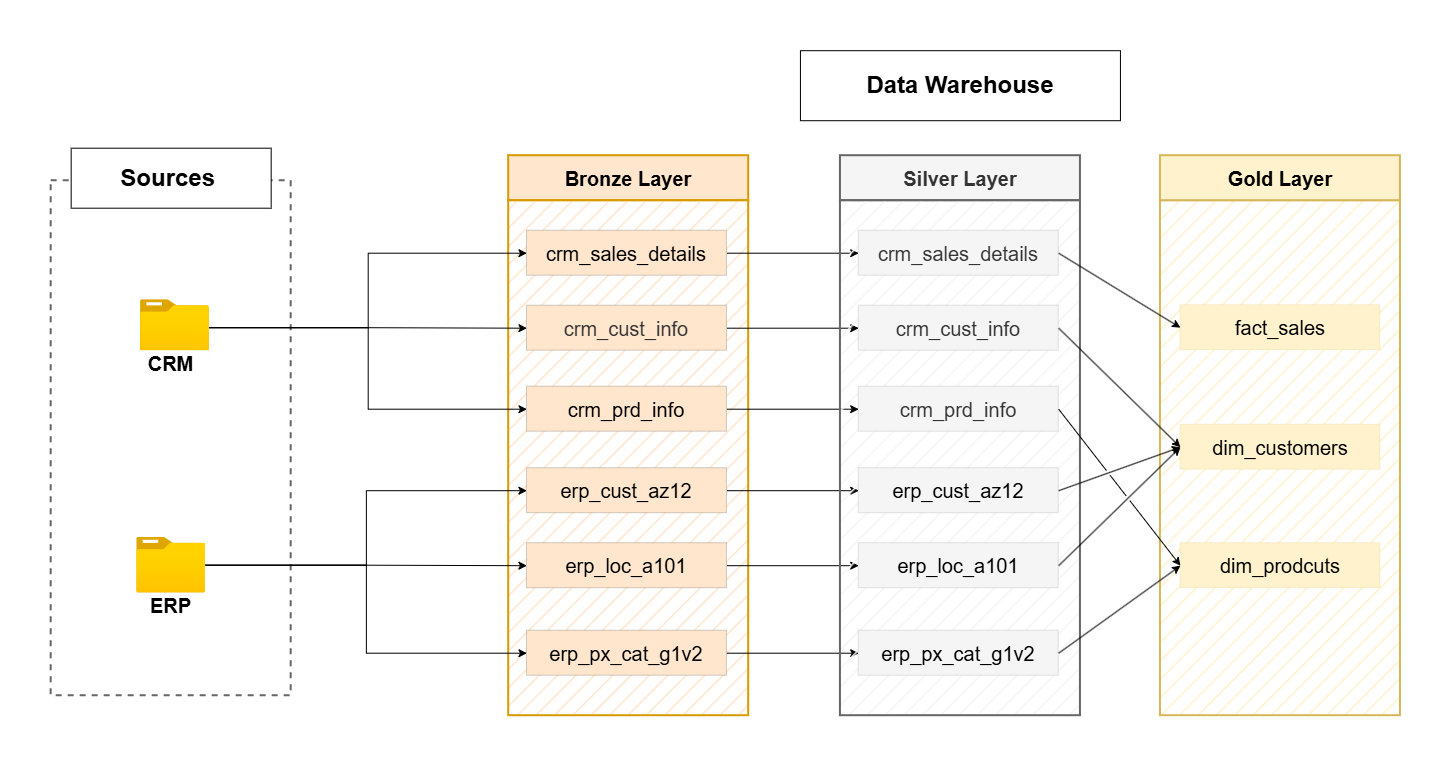

The diagram above was exported from draw.io. Its source (the exported page's mxGraphModel, read from the mxfile embedded in the PNG):
<mxGraphModel dx="1458" dy="1167" grid="1" gridSize="10" guides="1" tooltips="1" connect="1" arrows="1" fold="1" page="1" pageScale="1" pageWidth="1654" pageHeight="2336" math="0" shadow="0">
  <root>
    <mxCell id="0" />
    <mxCell id="1" parent="0" />
    <mxCell id="dTEnwvyUkHd7VrG4yX5H-5" parent="1" style="rounded=0;whiteSpace=wrap;html=1;fillColor=#fff2cc;strokeWidth=2;labelBackgroundColor=none;strokeColor=#d6b656;fillStyle=hatch;" value="" vertex="1">
      <mxGeometry height="515" width="240" x="1281.74" y="490" as="geometry" />
    </mxCell>
    <mxCell id="IdaJdMkeZ0mS2nP3If2V-15" parent="1" style="rounded=0;whiteSpace=wrap;html=1;fillColor=none;strokeWidth=2;labelBackgroundColor=none;strokeColor=#666666;fontColor=#333333;dashed=1;" value="" vertex="1">
      <mxGeometry height="515" width="240" x="172.48" y="470" as="geometry" />
    </mxCell>
    <mxCell id="w8o0YwNQ7-GcofV05UXP-1" parent="1" style="rounded=0;whiteSpace=wrap;html=1;fontSize=20;labelBackgroundColor=none;" value="&lt;font style=&quot;font-size: 24px;&quot;&gt;&lt;b style=&quot;&quot;&gt;Data Warehouse&lt;/b&gt;&lt;/font&gt;" vertex="1">
      <mxGeometry height="70" width="320" x="921.74" y="340" as="geometry" />
    </mxCell>
    <mxCell id="w8o0YwNQ7-GcofV05UXP-2" parent="1" style="rounded=0;whiteSpace=wrap;html=1;fontSize=20;labelBackgroundColor=none;strokeWidth=2;fillColor=#ffe6cc;strokeColor=#d79b00;" value="&lt;b&gt;Bronze Layer&lt;/b&gt;" vertex="1">
      <mxGeometry height="45" width="240" x="630" y="445" as="geometry" />
    </mxCell>
    <mxCell id="w8o0YwNQ7-GcofV05UXP-4" parent="1" style="rounded=0;whiteSpace=wrap;html=1;fontSize=20;labelBackgroundColor=none;strokeWidth=2;fillColor=#fff2cc;strokeColor=#d6b656;" value="&lt;b&gt;Gold Layer&lt;/b&gt;" vertex="1">
      <mxGeometry height="45" width="240" x="1281.74" y="445" as="geometry" />
    </mxCell>
    <mxCell id="w8o0YwNQ7-GcofV05UXP-5" parent="1" style="rounded=0;whiteSpace=wrap;html=1;fillColor=#ffe6cc;strokeWidth=2;labelBackgroundColor=none;strokeColor=#d79b00;fillStyle=hatch;" value="" vertex="1">
      <mxGeometry height="515" width="240" x="630" y="490" as="geometry" />
    </mxCell>
    <mxCell id="w8o0YwNQ7-GcofV05UXP-8" edge="1" parent="1" source="w8o0YwNQ7-GcofV05UXP-4" style="edgeStyle=orthogonalEdgeStyle;rounded=0;orthogonalLoop=1;jettySize=auto;html=1;innerLoopWaypoints=1;exitX=0.5;exitY=1;exitDx=0;exitDy=0;labelBackgroundColor=none;fontColor=default;" target="w8o0YwNQ7-GcofV05UXP-4">
      <mxGeometry relative="1" as="geometry" />
    </mxCell>
    <mxCell id="w8o0YwNQ7-GcofV05UXP-88" edge="1" parent="1" source="w8o0YwNQ7-GcofV05UXP-9" style="edgeStyle=orthogonalEdgeStyle;rounded=0;orthogonalLoop=1;jettySize=auto;html=1;" target="w8o0YwNQ7-GcofV05UXP-71">
      <mxGeometry relative="1" as="geometry" />
    </mxCell>
    <mxCell id="w8o0YwNQ7-GcofV05UXP-89" edge="1" parent="1" source="w8o0YwNQ7-GcofV05UXP-9" style="edgeStyle=orthogonalEdgeStyle;rounded=0;orthogonalLoop=1;jettySize=auto;html=1;entryX=0;entryY=0.5;entryDx=0;entryDy=0;" target="w8o0YwNQ7-GcofV05UXP-72">
      <mxGeometry relative="1" as="geometry" />
    </mxCell>
    <mxCell id="w8o0YwNQ7-GcofV05UXP-90" edge="1" parent="1" source="w8o0YwNQ7-GcofV05UXP-9" style="edgeStyle=orthogonalEdgeStyle;rounded=0;orthogonalLoop=1;jettySize=auto;html=1;entryX=0;entryY=0.5;entryDx=0;entryDy=0;" target="w8o0YwNQ7-GcofV05UXP-70">
      <mxGeometry relative="1" as="geometry" />
    </mxCell>
    <mxCell id="w8o0YwNQ7-GcofV05UXP-9" parent="1" style="image;aspect=fixed;html=1;points=[];align=center;fontSize=12;image=img/lib/azure2/general/Folder_Blank.svg;rounded=0;labelBackgroundColor=none;" value="" vertex="1">
      <mxGeometry height="56" width="69" x="257.98" y="826.5" as="geometry" />
    </mxCell>
    <mxCell id="w8o0YwNQ7-GcofV05UXP-11" parent="1" style="rounded=0;whiteSpace=wrap;html=1;strokeColor=none;fontSize=20;labelBackgroundColor=none;" value="&lt;b&gt;ERP&lt;/b&gt;" vertex="1">
      <mxGeometry height="25" width="76.52" x="254.22000000000003" y="882.5" as="geometry" />
    </mxCell>
    <mxCell id="w8o0YwNQ7-GcofV05UXP-13" parent="1" style="rounded=0;whiteSpace=wrap;html=1;fontSize=20;labelBackgroundColor=none;" value="&lt;b&gt;&lt;font style=&quot;font-size: 24px;&quot;&gt;Sources&amp;nbsp;&lt;/font&gt;&lt;/b&gt;" vertex="1">
      <mxGeometry height="60" width="200" x="192.48" y="437.5" as="geometry" />
    </mxCell>
    <mxCell id="w8o0YwNQ7-GcofV05UXP-14" edge="1" parent="1" source="w8o0YwNQ7-GcofV05UXP-4" style="edgeStyle=orthogonalEdgeStyle;rounded=0;orthogonalLoop=1;jettySize=auto;html=1;innerLoopWaypoints=1;exitX=0.5;exitY=1;exitDx=0;exitDy=0;labelBackgroundColor=none;fontColor=default;" target="w8o0YwNQ7-GcofV05UXP-4">
      <mxGeometry relative="1" as="geometry" />
    </mxCell>
    <mxCell id="w8o0YwNQ7-GcofV05UXP-85" edge="1" parent="1" source="w8o0YwNQ7-GcofV05UXP-18" style="edgeStyle=orthogonalEdgeStyle;rounded=0;orthogonalLoop=1;jettySize=auto;html=1;entryX=0;entryY=0.5;entryDx=0;entryDy=0;" target="w8o0YwNQ7-GcofV05UXP-65">
      <mxGeometry relative="1" as="geometry">
        <mxPoint x="460" y="608" as="targetPoint" />
      </mxGeometry>
    </mxCell>
    <mxCell id="w8o0YwNQ7-GcofV05UXP-86" edge="1" parent="1" source="w8o0YwNQ7-GcofV05UXP-18" style="edgeStyle=orthogonalEdgeStyle;rounded=0;orthogonalLoop=1;jettySize=auto;html=1;entryX=0;entryY=0.5;entryDx=0;entryDy=0;" target="w8o0YwNQ7-GcofV05UXP-64">
      <mxGeometry relative="1" as="geometry" />
    </mxCell>
    <mxCell id="w8o0YwNQ7-GcofV05UXP-87" edge="1" parent="1" source="w8o0YwNQ7-GcofV05UXP-18" style="edgeStyle=orthogonalEdgeStyle;rounded=0;orthogonalLoop=1;jettySize=auto;html=1;entryX=0;entryY=0.5;entryDx=0;entryDy=0;" target="w8o0YwNQ7-GcofV05UXP-66">
      <mxGeometry relative="1" as="geometry" />
    </mxCell>
    <mxCell id="w8o0YwNQ7-GcofV05UXP-18" parent="1" style="image;aspect=fixed;html=1;points=[];align=center;fontSize=12;image=img/lib/azure2/general/Folder_Blank.svg;rounded=0;labelBackgroundColor=none;" value="" vertex="1">
      <mxGeometry height="56.00000000000001" width="69" x="261.74" y="589" as="geometry" />
    </mxCell>
    <mxCell id="w8o0YwNQ7-GcofV05UXP-20" parent="1" style="rounded=0;whiteSpace=wrap;html=1;strokeColor=none;fontSize=20;labelBackgroundColor=none;" value="&lt;b&gt;CRM&lt;/b&gt;" vertex="1">
      <mxGeometry height="25" width="76.52" x="254.22" y="640" as="geometry" />
    </mxCell>
    <mxCell id="IdaJdMkeZ0mS2nP3If2V-9" edge="1" parent="1" source="w8o0YwNQ7-GcofV05UXP-64" style="edgeStyle=orthogonalEdgeStyle;rounded=0;orthogonalLoop=1;jettySize=auto;html=1;entryX=0;entryY=0.5;entryDx=0;entryDy=0;" target="IdaJdMkeZ0mS2nP3If2V-3">
      <mxGeometry relative="1" as="geometry" />
    </mxCell>
    <mxCell id="w8o0YwNQ7-GcofV05UXP-64" parent="1" style="rounded=0;whiteSpace=wrap;html=1;fontSize=20;labelBackgroundColor=none;strokeWidth=0;fillColor=#ffe6cc;strokeColor=default;" value="crm_sales_details" vertex="1">
      <mxGeometry height="45" width="200" x="648.26" y="520" as="geometry" />
    </mxCell>
    <mxCell id="IdaJdMkeZ0mS2nP3If2V-10" edge="1" parent="1" source="w8o0YwNQ7-GcofV05UXP-65" style="edgeStyle=orthogonalEdgeStyle;rounded=0;orthogonalLoop=1;jettySize=auto;html=1;entryX=0;entryY=0.5;entryDx=0;entryDy=0;" target="IdaJdMkeZ0mS2nP3If2V-4">
      <mxGeometry relative="1" as="geometry" />
    </mxCell>
    <mxCell id="w8o0YwNQ7-GcofV05UXP-65" parent="1" style="rounded=0;whiteSpace=wrap;html=1;fontSize=20;labelBackgroundColor=none;strokeWidth=0;fillColor=#ffe6cc;strokeColor=default;" value="&lt;span style=&quot;color: rgb(51, 51, 51);&quot;&gt;crm_cust_info&lt;/span&gt;" vertex="1">
      <mxGeometry height="45" width="200" x="648.26" y="595" as="geometry" />
    </mxCell>
    <mxCell id="IdaJdMkeZ0mS2nP3If2V-11" edge="1" parent="1" source="w8o0YwNQ7-GcofV05UXP-66" style="edgeStyle=orthogonalEdgeStyle;rounded=0;orthogonalLoop=1;jettySize=auto;html=1;entryX=0;entryY=0.5;entryDx=0;entryDy=0;" target="IdaJdMkeZ0mS2nP3If2V-5">
      <mxGeometry relative="1" as="geometry" />
    </mxCell>
    <mxCell id="w8o0YwNQ7-GcofV05UXP-66" parent="1" style="rounded=0;whiteSpace=wrap;html=1;fontSize=20;labelBackgroundColor=none;strokeWidth=0;fillColor=#ffe6cc;strokeColor=default;" value="crm_prd_info" vertex="1">
      <mxGeometry height="45" width="200" x="648.26" y="676" as="geometry" />
    </mxCell>
    <mxCell id="IdaJdMkeZ0mS2nP3If2V-12" edge="1" parent="1" source="w8o0YwNQ7-GcofV05UXP-70" style="edgeStyle=orthogonalEdgeStyle;rounded=0;orthogonalLoop=1;jettySize=auto;html=1;entryX=0;entryY=0.5;entryDx=0;entryDy=0;" target="IdaJdMkeZ0mS2nP3If2V-6">
      <mxGeometry relative="1" as="geometry" />
    </mxCell>
    <mxCell id="w8o0YwNQ7-GcofV05UXP-70" parent="1" style="rounded=0;whiteSpace=wrap;html=1;fontSize=20;labelBackgroundColor=none;strokeWidth=0;fillColor=#ffe6cc;strokeColor=default;" value="erp_cust_az12" vertex="1">
      <mxGeometry height="45" width="200" x="648.26" y="757.5" as="geometry" />
    </mxCell>
    <mxCell id="IdaJdMkeZ0mS2nP3If2V-13" edge="1" parent="1" source="w8o0YwNQ7-GcofV05UXP-71" style="edgeStyle=orthogonalEdgeStyle;rounded=0;orthogonalLoop=1;jettySize=auto;html=1;entryX=0;entryY=0.5;entryDx=0;entryDy=0;" target="IdaJdMkeZ0mS2nP3If2V-7">
      <mxGeometry relative="1" as="geometry" />
    </mxCell>
    <mxCell id="w8o0YwNQ7-GcofV05UXP-71" parent="1" style="rounded=0;whiteSpace=wrap;html=1;fontSize=20;labelBackgroundColor=none;strokeWidth=0;fillColor=#ffe6cc;strokeColor=default;" value="erp_loc_a101" vertex="1">
      <mxGeometry height="45" width="200" x="648.26" y="832.5" as="geometry" />
    </mxCell>
    <mxCell id="IdaJdMkeZ0mS2nP3If2V-14" edge="1" parent="1" source="w8o0YwNQ7-GcofV05UXP-72" style="edgeStyle=orthogonalEdgeStyle;rounded=0;orthogonalLoop=1;jettySize=auto;html=1;entryX=0;entryY=0.5;entryDx=0;entryDy=0;" target="IdaJdMkeZ0mS2nP3If2V-8">
      <mxGeometry relative="1" as="geometry" />
    </mxCell>
    <mxCell id="w8o0YwNQ7-GcofV05UXP-72" parent="1" style="rounded=0;whiteSpace=wrap;html=1;fontSize=20;labelBackgroundColor=none;strokeWidth=0;fillColor=#ffe6cc;strokeColor=default;" value="erp_px_cat_g1v2" vertex="1">
      <mxGeometry height="45" width="200" x="648.26" y="920" as="geometry" />
    </mxCell>
    <mxCell id="IdaJdMkeZ0mS2nP3If2V-1" parent="1" style="rounded=0;whiteSpace=wrap;html=1;fontSize=20;labelBackgroundColor=none;strokeWidth=2;fillColor=#f5f5f5;strokeColor=#666666;fontColor=#333333;" value="&lt;b&gt;Silver Layer&lt;/b&gt;" vertex="1">
      <mxGeometry height="45" width="240" x="961.74" y="445" as="geometry" />
    </mxCell>
    <mxCell id="IdaJdMkeZ0mS2nP3If2V-2" parent="1" style="rounded=0;whiteSpace=wrap;html=1;fillColor=#f5f5f5;strokeWidth=2;labelBackgroundColor=none;strokeColor=#666666;fontColor=#333333;fillStyle=hatch;" value="" vertex="1">
      <mxGeometry height="515" width="240" x="961.74" y="490" as="geometry" />
    </mxCell>
    <mxCell id="IdaJdMkeZ0mS2nP3If2V-3" parent="1" style="rounded=0;whiteSpace=wrap;html=1;fontSize=20;labelBackgroundColor=none;strokeWidth=0;fillColor=#f5f5f5;strokeColor=#666666;fontColor=#333333;" value="crm_sales_details" vertex="1">
      <mxGeometry height="45" width="200" x="980" y="520" as="geometry" />
    </mxCell>
    <mxCell id="IdaJdMkeZ0mS2nP3If2V-4" parent="1" style="rounded=0;whiteSpace=wrap;html=1;fontSize=20;labelBackgroundColor=none;strokeWidth=0;fillColor=#f5f5f5;strokeColor=#666666;fontColor=#333333;" value="crm_cust_info" vertex="1">
      <mxGeometry height="45" width="200" x="980" y="595" as="geometry" />
    </mxCell>
    <mxCell id="IdaJdMkeZ0mS2nP3If2V-5" parent="1" style="rounded=0;whiteSpace=wrap;html=1;fontSize=20;labelBackgroundColor=none;strokeWidth=0;fillColor=#f5f5f5;strokeColor=#666666;fontColor=#333333;" value="crm_prd_info" vertex="1">
      <mxGeometry height="45" width="200" x="980" y="676" as="geometry" />
    </mxCell>
    <mxCell id="IdaJdMkeZ0mS2nP3If2V-6" parent="1" style="rounded=0;whiteSpace=wrap;html=1;fontSize=20;labelBackgroundColor=none;strokeWidth=0;fillColor=#f5f5f5;strokeColor=#666666;fontColor=#333333;" value="&lt;span style=&quot;color: rgb(0, 0, 0);&quot;&gt;erp_cust_az12&lt;/span&gt;" vertex="1">
      <mxGeometry height="45" width="200" x="980" y="757.5" as="geometry" />
    </mxCell>
    <mxCell id="IdaJdMkeZ0mS2nP3If2V-7" parent="1" style="rounded=0;whiteSpace=wrap;html=1;fontSize=20;labelBackgroundColor=none;strokeWidth=0;fillColor=#f5f5f5;strokeColor=#666666;fontColor=#333333;" value="&lt;span style=&quot;color: rgb(0, 0, 0);&quot;&gt;erp_loc_a101&lt;/span&gt;" vertex="1">
      <mxGeometry height="45" width="200" x="980" y="832.5" as="geometry" />
    </mxCell>
    <mxCell id="IdaJdMkeZ0mS2nP3If2V-8" parent="1" style="rounded=0;whiteSpace=wrap;html=1;fontSize=20;labelBackgroundColor=none;strokeWidth=0;fillColor=#f5f5f5;strokeColor=#666666;fontColor=#333333;" value="&lt;span style=&quot;color: rgb(0, 0, 0);&quot;&gt;erp_px_cat_g1v2&lt;/span&gt;" vertex="1">
      <mxGeometry height="45" width="200" x="980" y="920" as="geometry" />
    </mxCell>
    <mxCell id="dTEnwvyUkHd7VrG4yX5H-6" parent="1" style="rounded=0;whiteSpace=wrap;html=1;fontSize=20;labelBackgroundColor=none;strokeWidth=0;fillColor=#fff2cc;strokeColor=#d6b656;" value="fact_sales" vertex="1">
      <mxGeometry height="45" width="200" x="1301.74" y="594.5" as="geometry" />
    </mxCell>
    <mxCell id="dTEnwvyUkHd7VrG4yX5H-7" parent="1" style="rounded=0;whiteSpace=wrap;html=1;fontSize=20;labelBackgroundColor=none;strokeWidth=0;fillColor=#fff2cc;strokeColor=#d6b656;" value="dim_customers" vertex="1">
      <mxGeometry height="45" width="200" x="1301.74" y="714" as="geometry" />
    </mxCell>
    <mxCell id="dTEnwvyUkHd7VrG4yX5H-8" parent="1" style="rounded=0;whiteSpace=wrap;html=1;fontSize=20;labelBackgroundColor=none;strokeWidth=0;fillColor=#fff2cc;strokeColor=#d6b656;" value="dim_prodcuts" vertex="1">
      <mxGeometry height="45" width="200" x="1301.74" y="832.5" as="geometry" />
    </mxCell>
    <mxCell id="dTEnwvyUkHd7VrG4yX5H-12" edge="1" parent="1" source="IdaJdMkeZ0mS2nP3If2V-3" style="endArrow=classic;html=1;rounded=0;exitX=1;exitY=0.5;exitDx=0;exitDy=0;entryX=0;entryY=0.5;entryDx=0;entryDy=0;jumpStyle=gap;" target="dTEnwvyUkHd7VrG4yX5H-6" value="">
      <mxGeometry height="50" relative="1" width="50" as="geometry">
        <mxPoint x="1370" y="310" as="sourcePoint" />
        <mxPoint x="1420" y="260" as="targetPoint" />
      </mxGeometry>
    </mxCell>
    <mxCell id="dTEnwvyUkHd7VrG4yX5H-13" edge="1" parent="1" source="IdaJdMkeZ0mS2nP3If2V-4" style="endArrow=classic;html=1;rounded=0;entryX=0;entryY=0.5;entryDx=0;entryDy=0;exitX=1;exitY=0.5;exitDx=0;exitDy=0;jumpStyle=gap;" target="dTEnwvyUkHd7VrG4yX5H-7" value="">
      <mxGeometry height="50" relative="1" width="50" as="geometry">
        <mxPoint x="1220" y="1200" as="sourcePoint" />
        <mxPoint x="1382" y="1281" as="targetPoint" />
      </mxGeometry>
    </mxCell>
    <mxCell id="dTEnwvyUkHd7VrG4yX5H-14" edge="1" parent="1" source="IdaJdMkeZ0mS2nP3If2V-6" style="endArrow=classic;html=1;rounded=0;entryX=0;entryY=0.5;entryDx=0;entryDy=0;exitX=1;exitY=0.5;exitDx=0;exitDy=0;jumpStyle=gap;" target="dTEnwvyUkHd7VrG4yX5H-7" value="">
      <mxGeometry height="50" relative="1" width="50" as="geometry">
        <mxPoint x="1280" y="1190" as="sourcePoint" />
        <mxPoint x="1402" y="1309" as="targetPoint" />
      </mxGeometry>
    </mxCell>
    <mxCell id="dTEnwvyUkHd7VrG4yX5H-15" edge="1" parent="1" source="IdaJdMkeZ0mS2nP3If2V-7" style="endArrow=classic;html=1;rounded=0;exitX=1;exitY=0.5;exitDx=0;exitDy=0;entryX=0;entryY=0.5;entryDx=0;entryDy=0;jumpStyle=gap;" target="dTEnwvyUkHd7VrG4yX5H-7" value="">
      <mxGeometry height="50" relative="1" width="50" as="geometry">
        <mxPoint x="1170" y="1495" as="sourcePoint" />
        <mxPoint x="1290" y="1380" as="targetPoint" />
      </mxGeometry>
    </mxCell>
    <mxCell id="dTEnwvyUkHd7VrG4yX5H-16" edge="1" parent="1" source="IdaJdMkeZ0mS2nP3If2V-8" style="endArrow=classic;html=1;rounded=0;entryX=0;entryY=0.5;entryDx=0;entryDy=0;exitX=1;exitY=0.5;exitDx=0;exitDy=0;jumpStyle=gap;" target="dTEnwvyUkHd7VrG4yX5H-8" value="">
      <mxGeometry height="50" relative="1" width="50" as="geometry">
        <mxPoint x="1430" y="1470" as="sourcePoint" />
        <mxPoint x="1552" y="1589" as="targetPoint" />
      </mxGeometry>
    </mxCell>
    <mxCell id="dTEnwvyUkHd7VrG4yX5H-17" edge="1" parent="1" source="IdaJdMkeZ0mS2nP3If2V-5" style="endArrow=classic;html=1;rounded=0;entryX=0;entryY=0.5;entryDx=0;entryDy=0;exitX=1;exitY=0.5;exitDx=0;exitDy=0;jumpStyle=gap;" target="dTEnwvyUkHd7VrG4yX5H-8" value="">
      <mxGeometry height="50" relative="1" width="50" as="geometry">
        <mxPoint x="1290" y="1230" as="sourcePoint" />
        <mxPoint x="1412" y="1349" as="targetPoint" />
      </mxGeometry>
    </mxCell>
  </root>
</mxGraphModel>